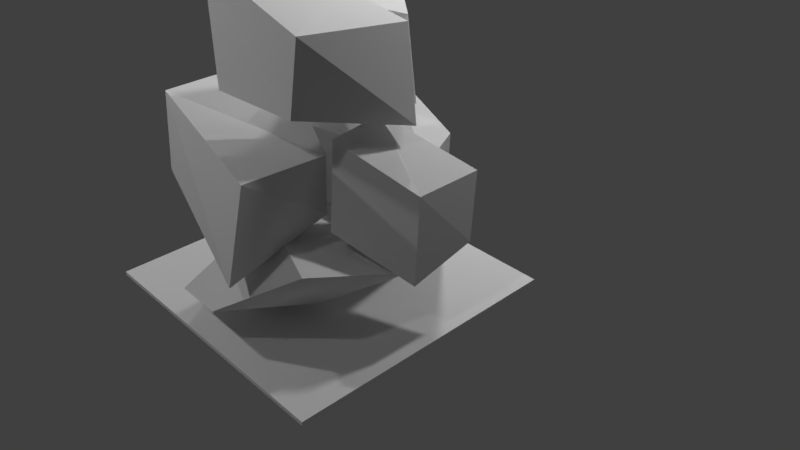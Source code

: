 # Source: pather_NO_6.blend  (saved by Blender 2.79.0; exported with 4.5.12 LTS)
import bpy
from mathutils import Matrix  # noqa: F401  (used for matrix-valued properties, if any)

bpy.ops.wm.read_factory_settings(use_empty=True)
scene = bpy.context.scene
scene.name = 'Scene'

# ---- collections
col_collection_1 = bpy.data.collections.new('Collection 1'); scene.collection.children.link(col_collection_1)

# ---- materials (node trees are filled in below, after node groups)
mat_material_005 = bpy.data.materials.new('Material.005')
mat_material_005.alpha_threshold = 0.0
mat_material_005.use_transparent_shadow = False
mat_material_005.roughness = 0.5
mat_material_004 = bpy.data.materials.new('Material.004')
mat_material_004.alpha_threshold = 0.0
mat_material_004.use_transparent_shadow = False
mat_material_004.roughness = 0.5
mat_material_001 = bpy.data.materials.new('Material.001')
mat_material_001.alpha_threshold = 0.0
mat_material_001.use_transparent_shadow = False
mat_material_001.roughness = 0.5
mat_material = bpy.data.materials.new('Material')
mat_material.alpha_threshold = 0.0
mat_material.use_transparent_shadow = False
mat_material.roughness = 0.5
mat_material_008 = bpy.data.materials.new('Material.008')
mat_material_008.alpha_threshold = 0.0
mat_material_008.use_transparent_shadow = False
mat_material_008.roughness = 0.5
mat_material_003 = bpy.data.materials.new('Material.003')
mat_material_003.alpha_threshold = 0.0
mat_material_003.use_transparent_shadow = False
mat_material_003.roughness = 0.5
mat_material_002 = bpy.data.materials.new('Material.002')
mat_material_002.alpha_threshold = 0.0
mat_material_002.use_transparent_shadow = False
mat_material_002.roughness = 0.5

# ---- material node trees

# ---- world
world_world = bpy.data.worlds.new('World'); scene.world = world_world
world_world.color = (0.05088, 0.05088, 0.05088)
world_world.use_sun_shadow = False
world_world.sun_shadow_jitter_overblur = 0.0
world_world.cycles.sampling_method = 'MANUAL'

# ---- cameras
cam_camera = bpy.data.cameras.new('Camera')
cam_camera.clip_end = 100.0
cam_camera.lens = 35.0
cam_camera.sensor_width = 32.0
cam_camera.sensor_height = 18.0
cam_camera.ortho_scale = 7.314
cam_camera.dof.focus_distance = 0.0
cam_camera.dof.aperture_fstop = 128.0

# ---- lights
light_point_006 = bpy.data.lights.new('Point.006', 'POINT')
light_point_006.transmission_factor = 0.0
light_point_006.energy = 100.0
light_point_006.shadow_buffer_clip_start = 0.5
light_point_006.shadow_soft_size = 0.1
light_point_006.shadow_maximum_resolution = 0.006
light_point_006.use_absolute_resolution = True
light_point_000 = bpy.data.lights.new('Point.000', 'POINT')
light_point_000.transmission_factor = 0.0
light_point_000.energy = 100.0
light_point_000.shadow_buffer_clip_start = 0.5
light_point_000.shadow_soft_size = 0.1
light_point_000.shadow_maximum_resolution = 0.006
light_point_000.use_absolute_resolution = True
light_point_002 = bpy.data.lights.new('Point.002', 'POINT')
light_point_002.transmission_factor = 0.0
light_point_002.energy = 100.0
light_point_002.shadow_buffer_clip_start = 0.5
light_point_002.shadow_soft_size = 0.1
light_point_002.shadow_maximum_resolution = 0.006
light_point_002.use_absolute_resolution = True
light_point_001 = bpy.data.lights.new('Point.001', 'POINT')
light_point_001.transmission_factor = 0.0
light_point_001.energy = 100.0
light_point_001.shadow_buffer_clip_start = 0.5
light_point_001.shadow_soft_size = 0.1
light_point_001.shadow_maximum_resolution = 0.006
light_point_001.use_absolute_resolution = True
light_lamp = bpy.data.lights.new('Lamp', 'POINT')
light_lamp.transmission_factor = 0.0
light_lamp.cutoff_distance = 30.0
light_lamp.energy = 100.0
light_lamp.shadow_buffer_clip_start = 1.001
light_lamp.shadow_soft_size = 0.1
light_lamp.shadow_maximum_resolution = 0.006
light_lamp.use_absolute_resolution = True

# ---- meshes
me_cube_005 = bpy.data.meshes.new('Cube.005')
me_cube_005.from_pydata([(-1.0, -1.0, -1.0), (-1.0, -1.0, -0.9707), (-1.0, 1.0, -1.0), (-1.0, 1.0, -0.9707), (1.0, -1.0, -1.0), (1.0, -1.0, -0.9707), (1.0, 1.0, -1.0), (1.0, 1.0, -0.9707)], [], [(0, 1, 3, 2), (2, 3, 7, 6), (6, 7, 5, 4), (4, 5, 1, 0), (2, 6, 4, 0), (7, 3, 1, 5)])
_uv = me_cube_005.uv_layers.new(name='UVMap')
_uv.uv.foreach_set('vector', [0.9861, 0.5, 0.9723, 0.5, 0.9723, 0.0, 0.9861, 0.0, 0.9861, 0.0, 1.0, 0.0, 1.0, 0.5, 0.9861, 0.5, 0.9584, 0.5, 0.9446, 0.5, 0.9446, 0.0, 0.9584, 0.0, 0.9584, 0.0, 0.9723, 0.0, 0.9723, 0.5, 0.9584, 0.5, 0.9446, 1.0, 5.63e-08, 1.0, 0.0, 0.5, 0.9446, 0.5, 0.9446, 0.0, 0.9446, 0.5, 1.408e-07, 0.5, 0.0, 7.451e-08])
me_cube_005.materials.append(mat_material_005)
me_cube_005.use_remesh_preserve_volume = False
me_cube_005.use_remesh_preserve_attributes = False
me_cube_005.use_mirror_vertex_groups = False
me_cube_005.update()
me_cube_006 = bpy.data.meshes.new('Cube.006')
me_cube_006.from_pydata([(-0.0793, -1.513, -1.612), (-0.133, -1.127, 1.224), (-0.9683, 1.332, -1.817), (-1.316, 1.153, 0.07803), (2.054, -0.6044, -1.127), (1.788, -0.713, 1.306), (0.9509, 1.262, -2.356), (0.684, 1.153, 0.07803)], [], [(0, 1, 3, 2), (2, 3, 7, 6), (6, 7, 5, 4), (4, 5, 1, 0), (2, 6, 4, 0), (7, 3, 1, 5)])
_uv = me_cube_006.uv_layers.new(name='UVMap')
_uv.uv.foreach_set('vector', [0.5531, 0.378, 0.6136, 0.7366, 0.9719, 0.5917, 1.0, 0.3521, 0.4972, 0.3521, 0.4426, 0.5917, 0.7568, 0.5917, 0.7987, 0.2839, 0.3606, 0.5368, 0.3435, 0.8446, 0.05029, 1.0, 0.06737, 0.6922, 0.3437, 0.4392, 0.3017, 0.747, 0.0, 0.7366, 0.008434, 0.378, 0.4972, 0.3598, 0.7987, 0.3509, 0.9721, 0.1149, 0.6369, 0.0, 0.4426, 0.3371, 0.1284, 0.3371, 0.3142, 0.04873, 0.616, 0.1011])
me_cube_006.materials.append(mat_material_004)
me_cube_006.use_remesh_preserve_volume = False
me_cube_006.use_remesh_preserve_attributes = False
me_cube_006.use_mirror_vertex_groups = False
me_cube_006.update()
me_cube = bpy.data.meshes.new('Cube')
me_cube.from_pydata([(-0.5611, -1.15, -0.418), (-0.6765, -1.129, 1.645), (-0.6972, 0.666, -0.2867), (-0.3738, 0.7169, 1.708), (1.362, -0.8286, -0.3989), (1.068, -0.9648, 1.441), (0.2346, 0.7742, 0.01827), (0.2247, 1.021, 1.763)], [], [(0, 1, 3, 2), (2, 3, 7, 6), (6, 7, 5, 4), (4, 5, 1, 0), (2, 6, 4, 0), (7, 3, 1, 5)])
_uv = me_cube.uv_layers.new(name='UVMap')
_uv.uv.foreach_set('vector', [0.4482, 0.4968, 0.4535, 0.9729, 0.9094, 0.9873, 0.8968, 0.5271, 0.4913, 0.5271, 0.5712, 0.9873, 0.719, 1.0, 0.7215, 0.5975, 0.4295, 0.5975, 0.4904, 1.0, 0.0, 0.9259, 0.03362, 0.5012, 0.506, 0.5012, 0.4332, 0.9259, 0.002434, 0.9729, 0.03093, 0.4968, 0.4913, 0.4191, 0.7215, 0.4441, 1.0, 0.07423, 0.5249, 0.0, 0.719, 0.501, 0.5712, 0.4309, 0.4965, 0.004959, 0.9272, 0.04282])
me_cube.materials.append(mat_material_001)
me_cube.use_remesh_preserve_volume = False
me_cube.use_remesh_preserve_attributes = False
me_cube.use_mirror_vertex_groups = False
me_cube.update()
me_cube_004 = bpy.data.meshes.new('Cube.004')
me_cube_004.from_pydata([(-1.146, -1.741, -0.6528), (-0.5066, -1.522, 1.547), (-0.7184, 0.7456, -0.1781), (-0.6357, 0.6511, 1.643), (1.0, -1.0, -1.0), (1.0, -1.0, 1.0), (0.8708, 1.173, -0.9047), (0.8698, 1.048, 1.107)], [], [(0, 1, 3, 2), (2, 3, 7, 6), (6, 7, 5, 4), (4, 5, 1, 0), (2, 6, 4, 0), (7, 3, 1, 5)])
_uv = me_cube_004.uv_layers.new(name='UVMap')
_uv.uv.foreach_set('vector', [0.6056, 0.5421, 0.6403, 0.981, 0.985, 1.0, 1.0, 0.6368, 0.3851, 0.6368, 0.3982, 1.0, 0.637, 0.8931, 0.6371, 0.4919, 0.4335, 0.4919, 0.4136, 0.8931, 0.08875, 0.8718, 0.08875, 0.4729, 0.3404, 0.4729, 0.3404, 0.8718, 0.1015, 0.981, 0.0, 0.5421, 0.3851, 0.4961, 0.6371, 0.5815, 0.6576, 0.1479, 0.3172, 0.0, 0.3198, 0.5565, 0.08097, 0.4773, 0.1015, 0.0437, 0.3404, 0.1479])
me_cube_004.materials.append(mat_material)
me_cube_004.use_remesh_preserve_volume = False
me_cube_004.use_remesh_preserve_attributes = False
me_cube_004.use_mirror_vertex_groups = False
me_cube_004.update()
me_cube_003 = bpy.data.meshes.new('Cube.003')
me_cube_003.from_pydata([(-0.08452, -1.042, -0.5959), (-0.124, -1.119, 1.135), (-0.6103, 0.6722, -0.2219), (-0.8004, 0.649, 0.7695), (1.95, 0.7387, -0.2685), (1.784, 0.7377, 1.103), (0.9818, 2.557, -0.3594), (0.9167, 2.28, 1.264)], [], [(0, 1, 3, 2), (2, 3, 7, 6), (6, 7, 5, 4), (4, 5, 1, 0), (2, 6, 4, 0), (7, 3, 1, 5)])
_uv = me_cube_003.uv_layers.new(name='UVMap')
_uv.uv.foreach_set('vector', [0.6122, 0.5575, 0.5961, 0.8624, 0.9683, 0.798, 0.9732, 0.6234, 0.5521, 0.6234, 0.5472, 0.798, 0.8906, 0.8851, 0.949, 0.5991, 0.5279, 0.5991, 0.4695, 0.8851, 0.1449, 0.8568, 0.1451, 0.6151, 0.5789, 0.6151, 0.5441, 0.8568, 0.1424, 0.8624, 0.1507, 0.5575, 0.4611, 0.6679, 0.7963, 1.0, 1.0, 0.6796, 0.5718, 0.3659, 0.3615, 0.5988, 0.0, 0.3115, 0.1424, 0.0, 0.5441, 0.3271])
me_cube_003.materials.append(mat_material_008)
me_cube_003.use_remesh_preserve_volume = False
me_cube_003.use_remesh_preserve_attributes = False
me_cube_003.use_mirror_vertex_groups = False
me_cube_003.update()
me_cube_002 = bpy.data.meshes.new('Cube.002')
me_cube_002.from_pydata([(-1.156, -0.4633, -1.748), (-1.442, -0.8118, 0.1825), (-1.442, 1.188, -1.817), (-1.354, 1.063, -0.0008663), (1.151, -0.7117, -1.008), (1.0, -1.0, 1.0), (0.9587, 0.9324, -1.056), (1.046, 1.331, 0.3908)], [], [(0, 1, 3, 2), (2, 3, 7, 6), (6, 7, 5, 4), (4, 5, 1, 0), (2, 6, 4, 0), (7, 3, 1, 5)])
_uv = me_cube_002.uv_layers.new(name='UVMap')
_uv.uv.foreach_set('vector', [0.361, 0.6782, 0.1978, 0.9651, 0.606, 0.9344, 0.6333, 0.63, 0.4355, 0.63, 0.4547, 0.9344, 0.9772, 1.0, 0.9134, 0.8226, 0.6035, 0.4875, 0.6645, 0.6649, 0.1569, 0.767, 0.2196, 0.4306, 0.5645, 0.4306, 0.5317, 0.767, 0.0, 0.63, 0.1077, 0.3431, 0.4355, 0.7017, 0.9134, 0.6787, 1.0, 0.3834, 0.5432, 0.4921, 0.5417, 0.3906, 0.01915, 0.3456, 0.0, 0.03153, 0.5317, 0.0])
me_cube_002.materials.append(mat_material_003)
me_cube_002.use_remesh_preserve_volume = False
me_cube_002.use_remesh_preserve_attributes = False
me_cube_002.use_mirror_vertex_groups = False
me_cube_002.update()
me_cube_001 = bpy.data.meshes.new('Cube.001')
me_cube_001.from_pydata([(-0.106, -0.7371, -1.444), (-0.7757, -0.3798, 0.1876), (-0.02962, 0.6362, -0.976), (-0.2404, 1.684, 0.3812), (1.394, -0.7703, -1.528), (0.7246, -0.413, 0.1031), (1.783, 0.3053, -1.048), (1.572, 1.354, 0.3093)], [], [(0, 1, 3, 2), (2, 3, 7, 6), (6, 7, 5, 4), (4, 5, 1, 0), (2, 6, 4, 0), (7, 3, 1, 5)])
_uv = me_cube_001.uv_layers.new(name='UVMap')
_uv.uv.foreach_set('vector', [0.3731, 0.2555, 0.4515, 0.59, 0.9043, 0.6296, 0.6744, 0.3514, 0.6024, 0.3514, 0.5562, 0.6296, 0.9538, 0.6149, 1.0, 0.3366, 0.6018, 0.3366, 0.8317, 0.6149, 0.4442, 0.5726, 0.3658, 0.2382, 0.476, 0.6483, 0.3291, 0.9827, 0.0, 1.0, 0.1469, 0.6656, 0.6024, 0.2884, 1.0, 0.2205, 0.9148, 0.0, 0.5857, 0.006812, 0.515, 0.4354, 0.1174, 0.5033, 0.0, 0.08006, 0.3291, 0.07325])
me_cube_001.materials.append(mat_material_002)
me_cube_001.use_remesh_preserve_volume = False
me_cube_001.use_remesh_preserve_attributes = False
me_cube_001.use_mirror_vertex_groups = False
me_cube_001.update()

# ---- objects
ob_cube_006 = bpy.data.objects.new('Cube.006', me_cube_005)
ob_cube_005 = bpy.data.objects.new('Cube.005', me_cube_006)
ob_point_006 = bpy.data.objects.new('Point.006', light_point_006)
ob_point_003 = bpy.data.objects.new('Point.003', light_point_000)
ob_cube_004 = bpy.data.objects.new('Cube.004', me_cube)
ob_cube = bpy.data.objects.new('Cube', me_cube_004)
ob_point_001 = bpy.data.objects.new('Point.001', light_point_002)
ob_point = bpy.data.objects.new('Point', light_point_001)
ob_cube_003 = bpy.data.objects.new('Cube.003', me_cube_003)
ob_cube_002 = bpy.data.objects.new('Cube.002', me_cube_002)
ob_cube_001 = bpy.data.objects.new('Cube.001', me_cube_001)
ob_lamp = bpy.data.objects.new('Lamp', light_lamp)
ob_camera = bpy.data.objects.new('Camera', cam_camera)

# ---- transforms, parenting, visibility, modifiers, constraints
ob_cube_006.location = (-0.007945, 0.008293, 0.7328)
ob_cube_006.scale = (0.7232, 0.7232, 0.7232)
ob_cube_006.lineart.crease_threshold = 0.0
ob_cube_005.location = (-0.1059, 0.4761, 0.7544)
ob_cube_005.scale = (0.1709, 0.1709, 0.1709)
ob_cube_005.lineart.crease_threshold = 0.0
ob_point_006.location = (-3.053, -1.844, 2.051)
ob_point_006.lineart.crease_threshold = 0.0
ob_point_003.location = (-1.772, 0.9072, 2.988)
ob_point_003.lineart.crease_threshold = 0.0
ob_cube_004.location = (-0.3917, -0.06991, 0.2078)
ob_cube_004.rotation_euler = (-0.2536, 0.06034, -0.07792)
ob_cube_004.scale = (0.3916, 0.3916, 0.3916)
ob_cube_004.lineart.crease_threshold = 0.0
_m = ob_cube_004.modifiers.new('Solidify', 'SOLIDIFY')
_m.thickness = 0.054
_m.nonmanifold_thickness_mode = 'FIXED'
_m.nonmanifold_merge_threshold = 0.0003
ob_cube.location = (-0.3508, -0.03225, 1.104)
ob_cube.rotation_euler = (-1.639, -0.1511, -3.827)
ob_cube.scale = (0.1914, 0.1914, 0.1914)
ob_cube.lineart.crease_threshold = 0.0
ob_point_001.location = (2.415, -1.807, 3.285)
ob_point_001.lineart.crease_threshold = 0.0
ob_point.location = (-2.226, -1.241, 3.22)
ob_point.lineart.crease_threshold = 0.0
ob_cube_003.location = (0.4478, 0.2169, 0.841)
ob_cube_003.rotation_euler = (3.068, -0.2406, -1.04)
ob_cube_003.scale = (0.2945, 0.2945, 0.2945)
ob_cube_003.lineart.crease_threshold = 0.0
ob_cube_002.location = (0.2017, 0.1815, 1.415)
ob_cube_002.scale = (0.2477, 0.2477, 0.2477)
ob_cube_002.lineart.crease_threshold = 0.0
ob_cube_001.location = (0.1173, 0.0981, 0.4025)
ob_cube_001.rotation_euler = (-0.2487, -0.3429, 0.07381)
ob_cube_001.scale = (0.3023, 0.3023, 0.3023)
ob_cube_001.lineart.crease_threshold = 0.0
ob_lamp.location = (4.076, 1.005, 5.904)
ob_lamp.rotation_euler = (0.6503, 0.05522, 1.866)
ob_lamp.lock_rotations_4d = False
ob_lamp.empty_display_type = 'ARROWS'
ob_lamp.color = (0.0, 0.0, 0.0, 0.0)
ob_lamp.lineart.crease_threshold = 0.0
ob_camera.location = (2.175, 2.876, 2.54)
ob_camera.rotation_euler = (7.301, 0.001295, 2.391)
ob_camera.scale = (1.0, 1.0, 1.0)
ob_camera.lock_rotations_4d = False
ob_camera.empty_display_type = 'ARROWS'
ob_camera.color = (0.0, 0.0, 0.0, 0.0)
ob_camera.display_type = 'WIRE'
ob_camera.lineart.crease_threshold = 0.0

# ---- collection membership
col_collection_1.objects.link(ob_cube_006)
col_collection_1.objects.link(ob_cube_005)
col_collection_1.objects.link(ob_point_006)
col_collection_1.objects.link(ob_point_003)
col_collection_1.objects.link(ob_cube_004)
col_collection_1.objects.link(ob_cube)
col_collection_1.objects.link(ob_point_001)
col_collection_1.objects.link(ob_point)
col_collection_1.objects.link(ob_cube_003)
col_collection_1.objects.link(ob_cube_002)
col_collection_1.objects.link(ob_cube_001)
col_collection_1.objects.link(ob_lamp)
col_collection_1.objects.link(ob_camera)

# ---- scene / render settings (as saved in the file)
scene.camera = ob_camera
scene.frame_start = 1; scene.frame_end = 250; scene.frame_set(1)
scene.render.engine = 'BLENDER_EEVEE_NEXT'
scene.render.resolution_percentage = 50
scene.render.dither_intensity = 0.0
scene.cycles.use_denoising = False
scene.cycles.samples = 128
scene.cycles.sampling_pattern = 'TABULATED_SOBOL'
scene.cycles.use_adaptive_sampling = False
scene.cycles.use_light_tree = False
scene.cycles.blur_glossy = 0.0
scene.cycles.sample_clamp_indirect = 0.0
scene.view_settings.view_transform = 'Standard'
bpy.context.view_layer.update()
